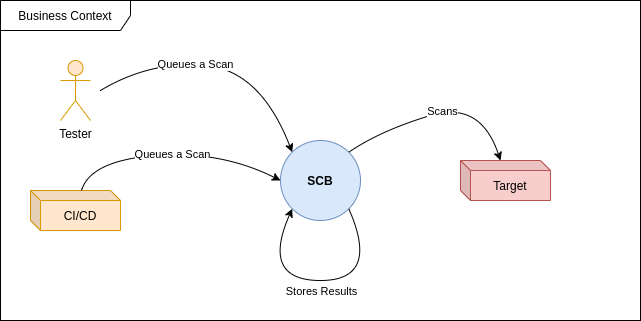

The diagram above was exported from draw.io. Its source (the exported page's mxGraphModel, read from the mxfile embedded in the PNG):
<mxGraphModel dx="1422" dy="852" grid="1" gridSize="10" guides="1" tooltips="1" connect="1" arrows="1" fold="1" page="1" pageScale="1" pageWidth="850" pageHeight="1100" math="0" shadow="0">
  <root>
    <mxCell id="0" />
    <mxCell id="1" parent="0" />
    <mxCell id="_oimS39ziaFcHaQQW09j-14" value="" style="rounded=0;whiteSpace=wrap;html=1;" parent="1" vertex="1">
      <mxGeometry x="160" y="160" width="640" height="320" as="geometry" />
    </mxCell>
    <mxCell id="_oimS39ziaFcHaQQW09j-1" value="Business Context" style="shape=umlFrame;whiteSpace=wrap;html=1;width=130;height=30;" parent="1" vertex="1">
      <mxGeometry x="160" y="160" width="640" height="320" as="geometry" />
    </mxCell>
    <mxCell id="_oimS39ziaFcHaQQW09j-2" value="SCB" style="ellipse;whiteSpace=wrap;html=1;aspect=fixed;fontStyle=1;fillColor=#dae8fc;strokeColor=#6c8ebf;" parent="1" vertex="1">
      <mxGeometry x="440" y="300" width="80" height="80" as="geometry" />
    </mxCell>
    <mxCell id="_oimS39ziaFcHaQQW09j-3" value="Tester" style="shape=umlActor;verticalLabelPosition=bottom;verticalAlign=top;html=1;outlineConnect=0;fillColor=#ffe6cc;strokeColor=#d79b00;" parent="1" vertex="1">
      <mxGeometry x="220" y="220" width="30" height="60" as="geometry" />
    </mxCell>
    <mxCell id="_oimS39ziaFcHaQQW09j-4" value="CI/CD" style="shape=cube;whiteSpace=wrap;html=1;boundedLbl=1;backgroundOutline=1;darkOpacity=0.05;darkOpacity2=0.1;size=10;fillColor=#ffe6cc;strokeColor=#d79b00;" parent="1" vertex="1">
      <mxGeometry x="190" y="350" width="90" height="40" as="geometry" />
    </mxCell>
    <mxCell id="_oimS39ziaFcHaQQW09j-5" value="" style="curved=1;endArrow=classic;html=1;entryX=0;entryY=0;entryDx=0;entryDy=0;" parent="1" target="_oimS39ziaFcHaQQW09j-2" edge="1">
      <mxGeometry width="50" height="50" relative="1" as="geometry">
        <mxPoint x="260" y="250" as="sourcePoint" />
        <mxPoint x="310" y="200" as="targetPoint" />
        <Array as="points">
          <mxPoint x="310" y="220" />
          <mxPoint x="420" y="230" />
        </Array>
      </mxGeometry>
    </mxCell>
    <mxCell id="_oimS39ziaFcHaQQW09j-6" value="Queues a Scan" style="edgeLabel;html=1;align=center;verticalAlign=middle;resizable=0;points=[];" parent="_oimS39ziaFcHaQQW09j-5" vertex="1" connectable="0">
      <mxGeometry x="-0.1935" y="1" relative="1" as="geometry">
        <mxPoint as="offset" />
      </mxGeometry>
    </mxCell>
    <mxCell id="_oimS39ziaFcHaQQW09j-7" value="Queues a Scan" style="curved=1;endArrow=classic;html=1;entryX=0;entryY=0.5;entryDx=0;entryDy=0;" parent="1" source="_oimS39ziaFcHaQQW09j-4" target="_oimS39ziaFcHaQQW09j-2" edge="1">
      <mxGeometry width="50" height="50" relative="1" as="geometry">
        <mxPoint x="240" y="350" as="sourcePoint" />
        <mxPoint x="290" y="300" as="targetPoint" />
        <Array as="points">
          <mxPoint x="250" y="320" />
          <mxPoint x="380" y="310" />
        </Array>
      </mxGeometry>
    </mxCell>
    <mxCell id="_oimS39ziaFcHaQQW09j-8" value="Target" style="shape=cube;whiteSpace=wrap;html=1;boundedLbl=1;backgroundOutline=1;darkOpacity=0.05;darkOpacity2=0.1;size=10;fillColor=#f8cecc;strokeColor=#b85450;" parent="1" vertex="1">
      <mxGeometry x="620" y="320" width="90" height="40" as="geometry" />
    </mxCell>
    <mxCell id="_oimS39ziaFcHaQQW09j-10" value="Scans" style="curved=1;endArrow=classic;html=1;exitX=1;exitY=0;exitDx=0;exitDy=0;entryX=0;entryY=0;entryDx=40;entryDy=0;entryPerimeter=0;" parent="1" source="_oimS39ziaFcHaQQW09j-2" target="_oimS39ziaFcHaQQW09j-8" edge="1">
      <mxGeometry width="50" height="50" relative="1" as="geometry">
        <mxPoint x="520" y="330" as="sourcePoint" />
        <mxPoint x="570" y="280" as="targetPoint" />
        <Array as="points">
          <mxPoint x="540" y="290" />
          <mxPoint x="640" y="260" />
        </Array>
      </mxGeometry>
    </mxCell>
    <mxCell id="_oimS39ziaFcHaQQW09j-12" value="" style="curved=1;endArrow=classic;html=1;exitX=1;exitY=1;exitDx=0;exitDy=0;entryX=0;entryY=1;entryDx=0;entryDy=0;" parent="1" source="_oimS39ziaFcHaQQW09j-2" target="_oimS39ziaFcHaQQW09j-2" edge="1">
      <mxGeometry width="50" height="50" relative="1" as="geometry">
        <mxPoint x="490" y="470" as="sourcePoint" />
        <mxPoint x="540" y="420" as="targetPoint" />
        <Array as="points">
          <mxPoint x="540" y="440" />
          <mxPoint x="420" y="440" />
        </Array>
      </mxGeometry>
    </mxCell>
    <mxCell id="_oimS39ziaFcHaQQW09j-13" value="Stores Results" style="edgeLabel;html=1;align=center;verticalAlign=middle;resizable=0;points=[];" parent="_oimS39ziaFcHaQQW09j-12" vertex="1" connectable="0">
      <mxGeometry x="-0.0939" y="-2" relative="1" as="geometry">
        <mxPoint x="-13" y="12" as="offset" />
      </mxGeometry>
    </mxCell>
  </root>
</mxGraphModel>